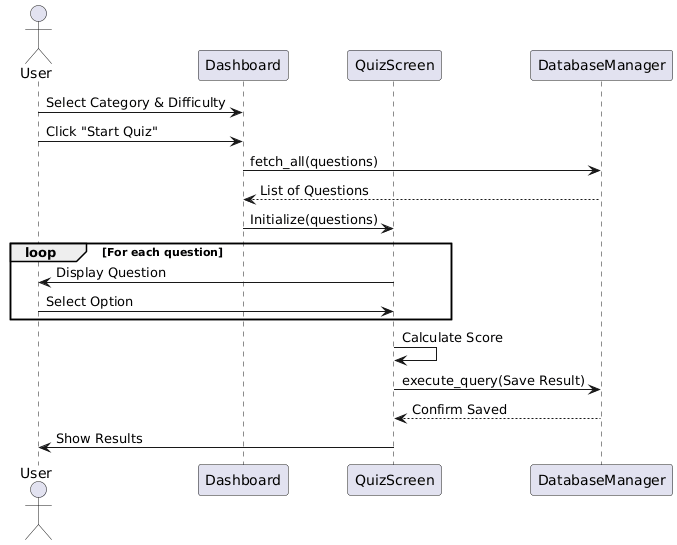

The diagram above was rendered by PlantUML. Its source (embedded in the PNG):
@startuml
actor User
participant "Dashboard" as Dash
participant "QuizScreen" as Quiz
participant "DatabaseManager" as DB

User -> Dash : Select Category & Difficulty
User -> Dash : Click "Start Quiz"
Dash -> DB : fetch_all(questions)
DB --> Dash : List of Questions
Dash -> Quiz : Initialize(questions)
loop For each question
  Quiz -> User : Display Question
  User -> Quiz : Select Option
end
Quiz -> Quiz : Calculate Score
Quiz -> DB : execute_query(Save Result)
DB --> Quiz : Confirm Saved
Quiz -> User : Show Results
@enduml